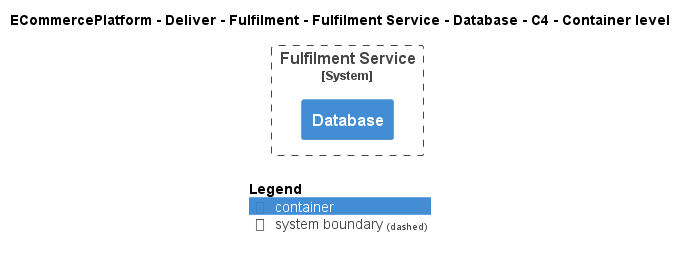

The diagram above was rendered by PlantUML. Its source (embedded in the PNG):
@startuml
!include ..\..\..\..\..\..\..\.c4s\C4_Container.puml

AddElementTag("c4interflow:lifecycle:new", $bgColor=green, $fontColor=#ffffff, $borderColor=green, $shadowing="False")
AddElementTag("c4interflow:lifecycle:changed", $bgColor=orange, $fontColor=#ffffff, $borderColor=orange, $shadowing="False")
AddElementTag("c4interflow:lifecycle:removed", $bgColor=red, $fontColor=#ffffff, $borderColor=red, $shadowing="False")

AddRelTag("c4interflow:lifecycle:new", $textColor=green, $lineColor=green)
AddRelTag("c4interflow:lifecycle:changed", $textColor=orange, $lineColor=orange)
AddRelTag("c4interflow:lifecycle:removed", $textColor=red, $lineColor=red)

SHOW_PERSON_PORTRAIT()
LAYOUT_TOP_DOWN()

skinparam linetype polyline

title ECommercePlatform - Deliver - Fulfilment - Fulfilment Service - Database - C4 - Container level


System_Boundary(ECommercePlatform.Deliver.Fulfilment.SoftwareSystems.FulfilmentService, "Fulfilment Service") {
    Container(ECommercePlatform.Deliver.Fulfilment.SoftwareSystems.FulfilmentService.Containers.Database, "Database", "", "")
}



SHOW_LEGEND()
@enduml